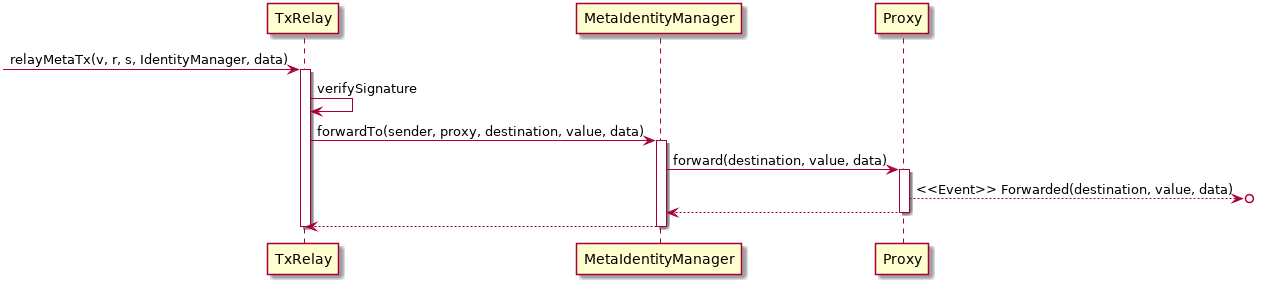

The diagram above was rendered by PlantUML. Its source (embedded in the PNG):
@startuml
participant TxRelay as tr
participant MetaIdentityManager as im
participant Proxy as p

->tr:relayMetaTx(v, r, s, IdentityManager, data)

activate tr
tr->tr:verifySignature

tr->im: forwardTo(sender, proxy, destination, value, data)
activate im
im->p:forward(destination, value, data)
activate p
p-->o]: <<Event>> Forwarded(destination, value, data)
p-->im
deactivate p
im-->tr
deactivate im
deactivate tr

@enduml